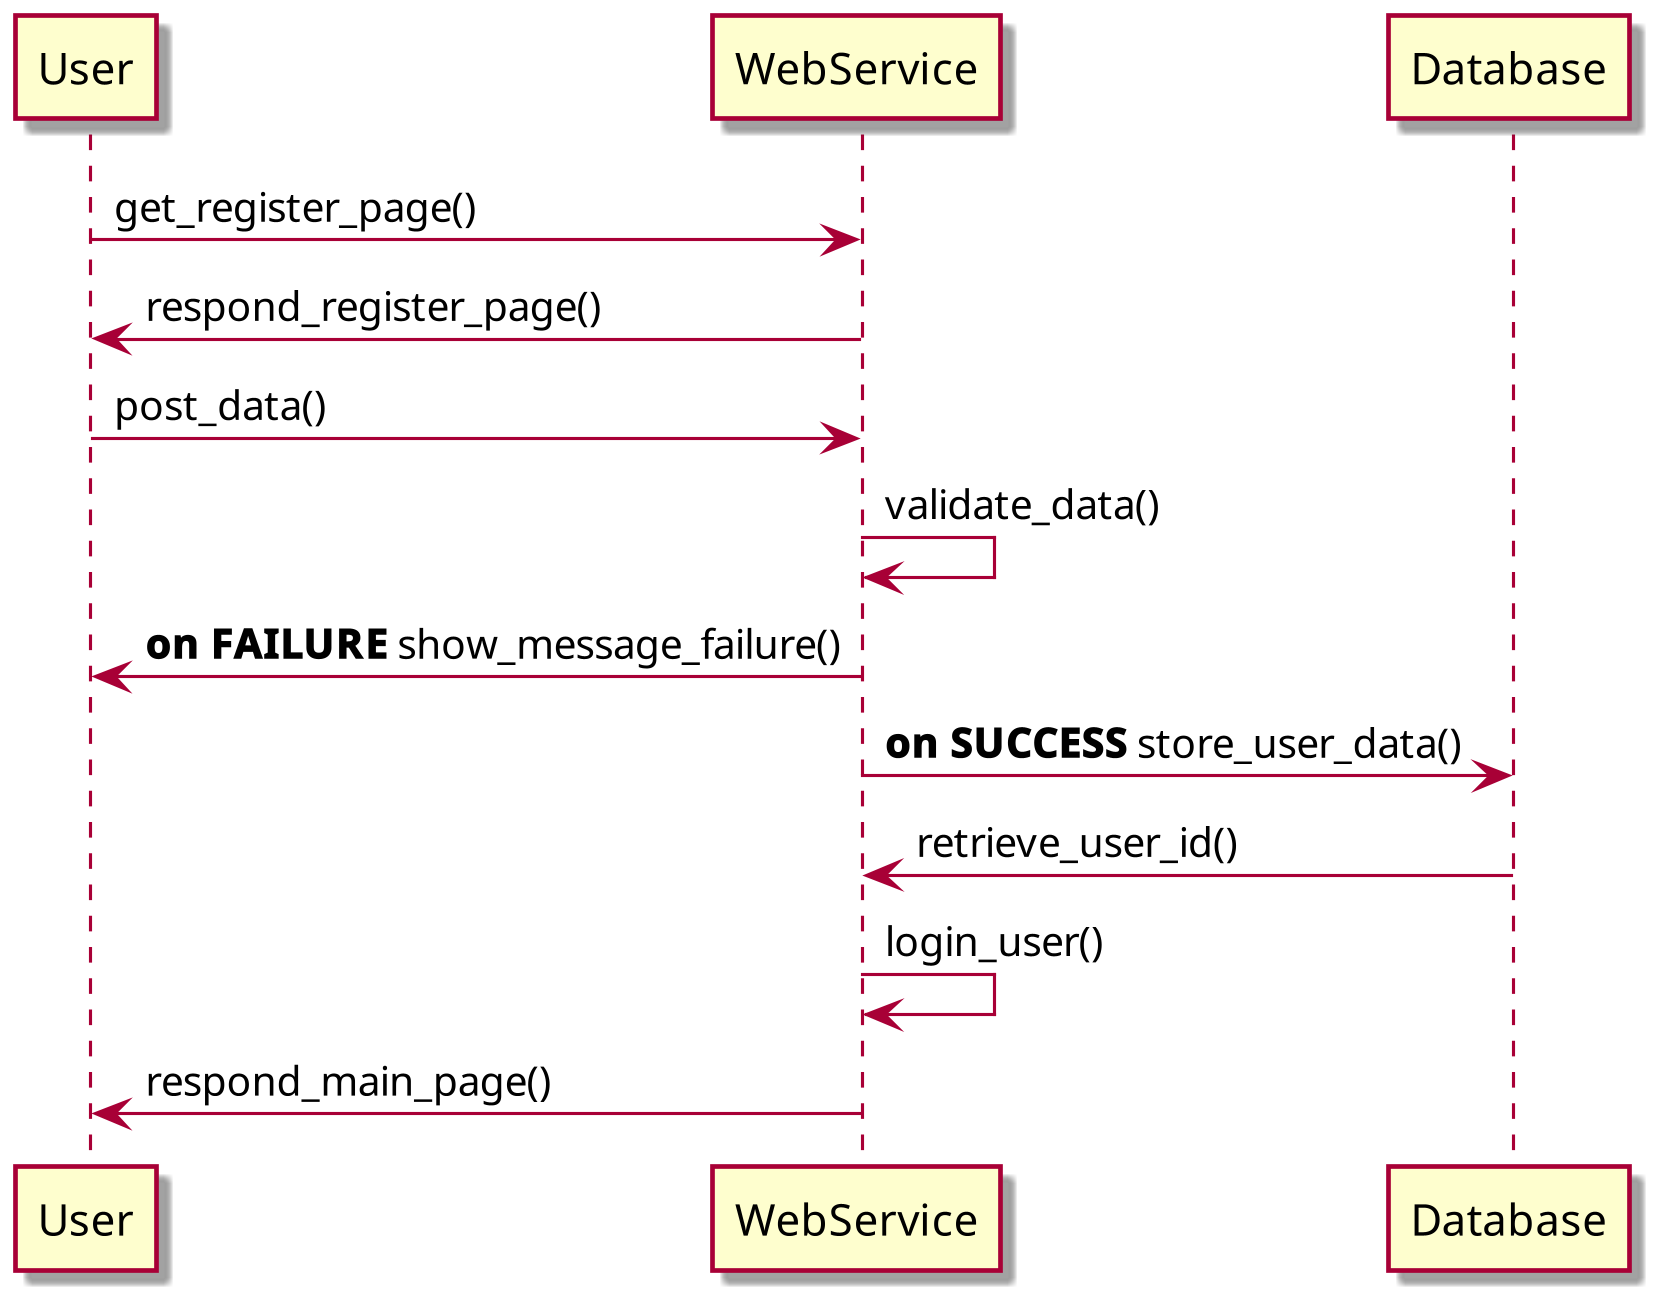

The diagram above was rendered by PlantUML. Its source (embedded in the PNG):
@startuml
skin rose
skinparam dpi 300
User -> WebService : get_register_page()
WebService -> User : respond_register_page()
User -> WebService : post_data()
WebService -> WebService : validate_data()
WebService -> User : **on FAILURE** show_message_failure()
WebService -> Database :  **on SUCCESS** store_user_data()
Database -> WebService : retrieve_user_id()
WebService -> WebService : login_user()
WebService -> User : respond_main_page()
@enduml